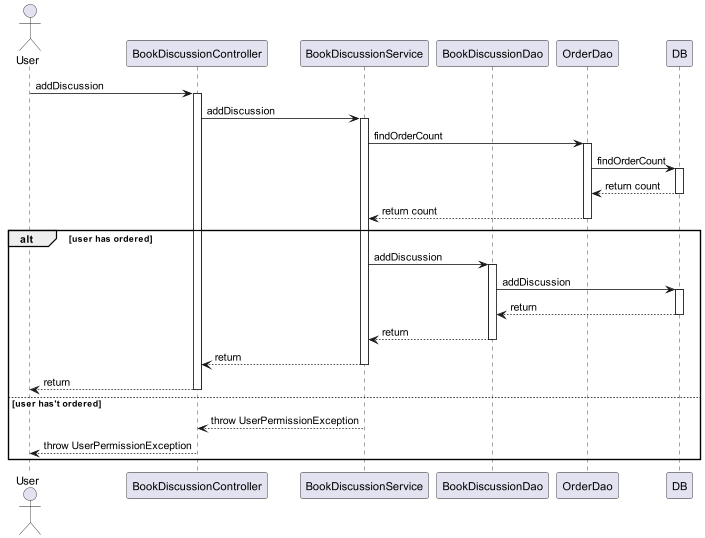

The diagram above was rendered by PlantUML. Its source (embedded in the PNG):
@startuml
actor User
participant "BookDiscussionController" as A
participant "BookDiscussionService" as B
participant "BookDiscussionDao" as C
participant "OrderDao" as D
participant "DB" as E

User -> A : addDiscussion
activate A

A -> B : addDiscussion
activate B

B -> D : findOrderCount
activate D

D -> E : findOrderCount
activate E

E --> D : return count
deactivate E

D --> B : return count
deactivate D


alt user has ordered
    B -> C : addDiscussion
    activate C

    C -> E :addDiscussion
    activate E

    E --> C : return
    deactivate E

    C --> B : return
    deactivate C

    B --> A : return
    deactivate B

    A --> User : return
    deactivate A
else user has't ordered
    B --> A : throw UserPermissionException
    deactivate B
    
    A --> User : throw UserPermissionException
    deactivate A
end

@enduml